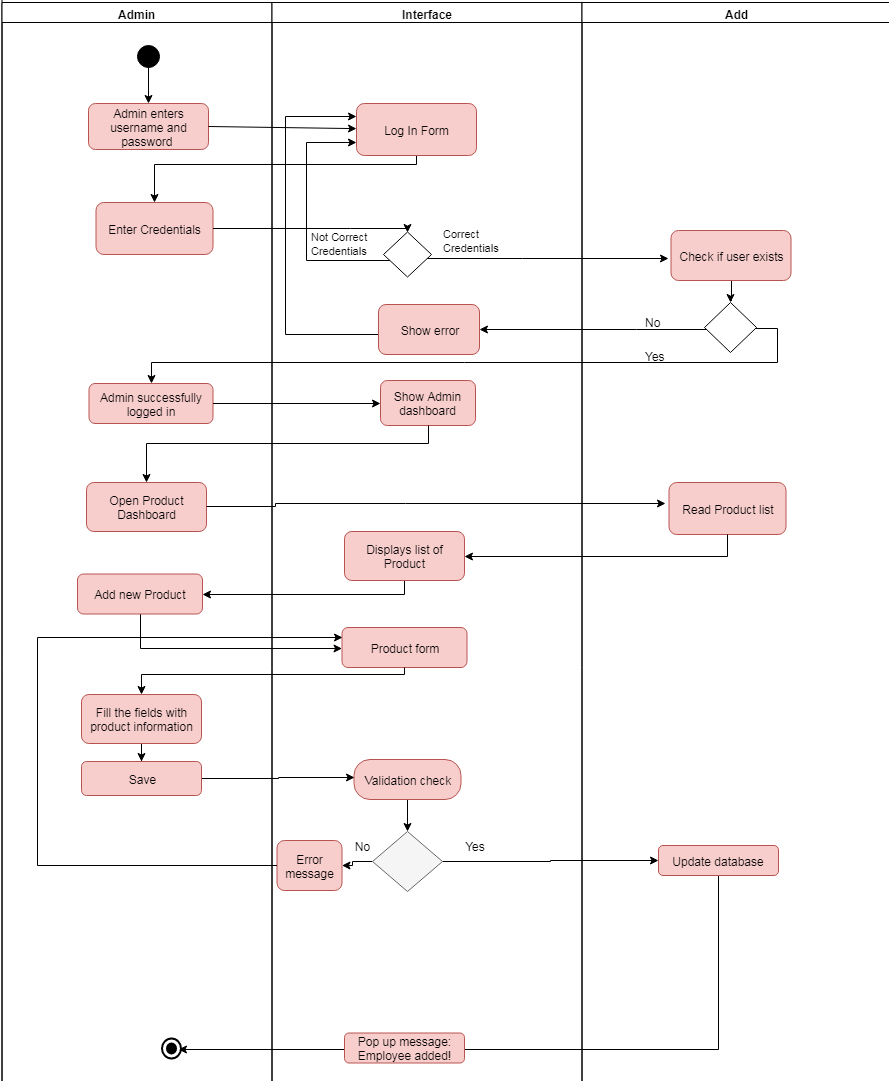

The diagram above was exported from draw.io. Its source (the exported page's mxGraphModel, read from the mxfile embedded in the PNG):
<mxGraphModel dx="992" dy="1567" grid="1" gridSize="10" guides="1" tooltips="1" connect="1" arrows="1" fold="1" page="1" pageScale="1" pageWidth="850" pageHeight="1100" math="0" shadow="0">
  <root>
    <mxCell id="0" />
    <mxCell id="1" parent="0" />
    <mxCell id="ShD6kJjR1pyC2rvackcW-114" value="Admin enters username and password&amp;nbsp;" style="rounded=1;whiteSpace=wrap;html=1;fillColor=#f8cecc;strokeColor=#b85450;" parent="1" vertex="1">
      <mxGeometry x="312" y="49" width="120" height="46" as="geometry" />
    </mxCell>
    <mxCell id="u1t0pqgW_Okq3vDd_ESV-14" value="" style="edgeStyle=orthogonalEdgeStyle;rounded=0;orthogonalLoop=1;jettySize=auto;html=1;" parent="1" target="ShD6kJjR1pyC2rvackcW-114" edge="1">
      <mxGeometry relative="1" as="geometry">
        <mxPoint x="372" y="10" as="sourcePoint" />
      </mxGeometry>
    </mxCell>
    <mxCell id="u1t0pqgW_Okq3vDd_ESV-12" value="" style="ellipse;html=1;shape=startState;fillColor=#000000;strokeColor=#000000;" parent="1" vertex="1">
      <mxGeometry x="357" y="-13" width="30" height="30" as="geometry" />
    </mxCell>
    <mxCell id="u1t0pqgW_Okq3vDd_ESV-44" value="" style="endArrow=classic;html=1;strokeColor=#000000;exitX=1;exitY=0.5;exitDx=0;exitDy=0;" parent="1" source="ShD6kJjR1pyC2rvackcW-114" target="AmSMqwQf2y4gSWxvV7cu-19" edge="1">
      <mxGeometry width="50" height="50" relative="1" as="geometry">
        <mxPoint x="432" y="58" as="sourcePoint" />
        <mxPoint x="909" y="58" as="targetPoint" />
      </mxGeometry>
    </mxCell>
    <mxCell id="u1t0pqgW_Okq3vDd_ESV-63" value="" style="edgeStyle=orthogonalEdgeStyle;rounded=0;orthogonalLoop=1;jettySize=auto;html=1;strokeColor=#000000;entryX=1;entryY=0.5;entryDx=0;entryDy=0;exitX=0.5;exitY=1;exitDx=0;exitDy=0;" parent="1" source="u1t0pqgW_Okq3vDd_ESV-57" target="AmSMqwQf2y4gSWxvV7cu-9" edge="1">
      <mxGeometry relative="1" as="geometry">
        <mxPoint x="589" y="490" as="sourcePoint" />
        <mxPoint x="357" y="534.5" as="targetPoint" />
        <Array as="points">
          <mxPoint x="628" y="540" />
        </Array>
      </mxGeometry>
    </mxCell>
    <mxCell id="u1t0pqgW_Okq3vDd_ESV-137" value="" style="edgeStyle=orthogonalEdgeStyle;rounded=0;orthogonalLoop=1;jettySize=auto;html=1;strokeColor=#000000;" parent="1" source="u1t0pqgW_Okq3vDd_ESV-107" target="u1t0pqgW_Okq3vDd_ESV-110" edge="1">
      <mxGeometry relative="1" as="geometry">
        <Array as="points">
          <mxPoint x="631" y="800" />
          <mxPoint x="631" y="800" />
        </Array>
      </mxGeometry>
    </mxCell>
    <mxCell id="y_o5MwXW2SjkWskKNo5G-14" value="" style="edgeStyle=orthogonalEdgeStyle;rounded=0;orthogonalLoop=1;jettySize=auto;html=1;" edge="1" parent="1" source="u1t0pqgW_Okq3vDd_ESV-110" target="u1t0pqgW_Okq3vDd_ESV-116">
      <mxGeometry relative="1" as="geometry" />
    </mxCell>
    <mxCell id="y_o5MwXW2SjkWskKNo5G-17" value="" style="edgeStyle=orthogonalEdgeStyle;rounded=0;orthogonalLoop=1;jettySize=auto;html=1;entryX=0;entryY=0.5;entryDx=0;entryDy=0;" edge="1" parent="1" source="u1t0pqgW_Okq3vDd_ESV-110" target="u1t0pqgW_Okq3vDd_ESV-122">
      <mxGeometry relative="1" as="geometry">
        <mxPoint x="746" y="807" as="targetPoint" />
      </mxGeometry>
    </mxCell>
    <mxCell id="u1t0pqgW_Okq3vDd_ESV-110" value="" style="rhombus;whiteSpace=wrap;html=1;strokeColor=#666666;fillColor=#f5f5f5;fontColor=#333333;" parent="1" vertex="1">
      <mxGeometry x="596" y="777" width="70" height="60" as="geometry" />
    </mxCell>
    <mxCell id="u1t0pqgW_Okq3vDd_ESV-125" value="" style="edgeStyle=orthogonalEdgeStyle;rounded=0;orthogonalLoop=1;jettySize=auto;html=1;strokeColor=#000000;" parent="1" source="u1t0pqgW_Okq3vDd_ESV-122" edge="1">
      <mxGeometry relative="1" as="geometry">
        <Array as="points">
          <mxPoint x="942" y="995" />
        </Array>
        <mxPoint x="401.9999999999998" y="994.6176470588234" as="targetPoint" />
      </mxGeometry>
    </mxCell>
    <mxCell id="y_o5MwXW2SjkWskKNo5G-6" value="" style="edgeStyle=orthogonalEdgeStyle;rounded=0;orthogonalLoop=1;jettySize=auto;html=1;" edge="1" parent="1" source="AmSMqwQf2y4gSWxvV7cu-9" target="y_o5MwXW2SjkWskKNo5G-5">
      <mxGeometry relative="1" as="geometry">
        <Array as="points">
          <mxPoint x="364" y="594" />
        </Array>
      </mxGeometry>
    </mxCell>
    <mxCell id="AmSMqwQf2y4gSWxvV7cu-9" value="Add new Product" style="rounded=1;whiteSpace=wrap;html=1;fillColor=#f8cecc;strokeColor=#b85450;" parent="1" vertex="1">
      <mxGeometry x="301" y="519.5" width="125" height="40" as="geometry" />
    </mxCell>
    <mxCell id="AmSMqwQf2y4gSWxvV7cu-14" value="Pool" style="swimlane;html=1;childLayout=stackLayout;resizeParent=1;resizeParentMax=0;startSize=20;" parent="1" vertex="1">
      <mxGeometry x="225.5" y="-72" width="890" height="1330" as="geometry" />
    </mxCell>
    <mxCell id="AmSMqwQf2y4gSWxvV7cu-15" value="Admin" style="swimlane;html=1;startSize=20;gradientColor=#ffffff;" parent="AmSMqwQf2y4gSWxvV7cu-14" vertex="1">
      <mxGeometry y="20" width="270" height="1310" as="geometry" />
    </mxCell>
    <mxCell id="AmSMqwQf2y4gSWxvV7cu-27" value="Enter Credentials" style="rounded=1;whiteSpace=wrap;html=1;fillColor=#f8cecc;strokeColor=#b85450;" parent="AmSMqwQf2y4gSWxvV7cu-15" vertex="1">
      <mxGeometry x="94" y="200" width="117" height="52" as="geometry" />
    </mxCell>
    <mxCell id="u1t0pqgW_Okq3vDd_ESV-52" value="Open Product Dashboard" style="rounded=1;whiteSpace=wrap;html=1;fillColor=#f8cecc;strokeColor=#b85450;" parent="AmSMqwQf2y4gSWxvV7cu-15" vertex="1">
      <mxGeometry x="84.5" y="480" width="120" height="49" as="geometry" />
    </mxCell>
    <mxCell id="ShD6kJjR1pyC2rvackcW-115" value="Admin successfully logged in" style="rounded=1;whiteSpace=wrap;html=1;fillColor=#f8cecc;strokeColor=#b85450;" parent="AmSMqwQf2y4gSWxvV7cu-15" vertex="1">
      <mxGeometry x="87" y="381" width="124" height="40" as="geometry" />
    </mxCell>
    <mxCell id="u1t0pqgW_Okq3vDd_ESV-128" value="" style="html=1;shape=mxgraph.sysml.actFinal;strokeWidth=2;verticalLabelPosition=bottom;verticalAlignment=top;gradientColor=#ffffff;" parent="AmSMqwQf2y4gSWxvV7cu-15" vertex="1">
      <mxGeometry x="160" y="1035.5" width="19" height="20" as="geometry" />
    </mxCell>
    <mxCell id="AmSMqwQf2y4gSWxvV7cu-35" value="" style="edgeStyle=orthogonalEdgeStyle;rounded=0;comic=0;jumpSize=0;orthogonalLoop=1;jettySize=auto;html=1;shadow=0;strokeColor=#000000;strokeWidth=1;entryX=0.5;entryY=0;entryDx=0;entryDy=0;" parent="AmSMqwQf2y4gSWxvV7cu-14" source="AmSMqwQf2y4gSWxvV7cu-27" target="u1t0pqgW_Okq3vDd_ESV-17" edge="1">
      <mxGeometry relative="1" as="geometry">
        <Array as="points">
          <mxPoint x="348" y="246" />
          <mxPoint x="348" y="246" />
        </Array>
      </mxGeometry>
    </mxCell>
    <mxCell id="AmSMqwQf2y4gSWxvV7cu-16" value="Interface" style="swimlane;html=1;startSize=20;" parent="AmSMqwQf2y4gSWxvV7cu-14" vertex="1">
      <mxGeometry x="270" y="20" width="310" height="1310" as="geometry" />
    </mxCell>
    <mxCell id="AmSMqwQf2y4gSWxvV7cu-41" value="" style="edgeStyle=orthogonalEdgeStyle;rounded=0;comic=0;jumpSize=0;orthogonalLoop=1;jettySize=auto;html=1;shadow=0;strokeColor=#000000;strokeWidth=1;" parent="AmSMqwQf2y4gSWxvV7cu-16" source="u1t0pqgW_Okq3vDd_ESV-17" edge="1">
      <mxGeometry relative="1" as="geometry">
        <mxPoint x="396.5" y="256" as="targetPoint" />
        <Array as="points">
          <mxPoint x="250" y="256" />
        </Array>
      </mxGeometry>
    </mxCell>
    <mxCell id="u1t0pqgW_Okq3vDd_ESV-17" value="" style="rhombus;whiteSpace=wrap;html=1;" parent="AmSMqwQf2y4gSWxvV7cu-16" vertex="1">
      <mxGeometry x="111.5" y="229.5" width="48" height="45" as="geometry" />
    </mxCell>
    <mxCell id="AmSMqwQf2y4gSWxvV7cu-42" value="&lt;font style=&quot;font-size: 11px&quot;&gt;Correct&amp;nbsp;&lt;br&gt;Credentials&lt;/font&gt;&lt;br&gt;" style="text;html=1;resizable=0;points=[];autosize=1;align=left;verticalAlign=top;spacingTop=-4;" parent="AmSMqwQf2y4gSWxvV7cu-16" vertex="1">
      <mxGeometry x="169" y="222" width="70" height="30" as="geometry" />
    </mxCell>
    <mxCell id="AmSMqwQf2y4gSWxvV7cu-44" value="&lt;font style=&quot;font-size: 11px&quot;&gt;Not Correct&amp;nbsp;&lt;br&gt;Credentials&lt;/font&gt;&lt;br&gt;" style="text;html=1;resizable=0;points=[];autosize=1;align=left;verticalAlign=top;spacingTop=-4;" parent="AmSMqwQf2y4gSWxvV7cu-16" vertex="1">
      <mxGeometry x="37.5" y="225" width="70" height="30" as="geometry" />
    </mxCell>
    <mxCell id="AmSMqwQf2y4gSWxvV7cu-64" value="Show Admin dashboard" style="rounded=1;whiteSpace=wrap;html=1;fillColor=#f8cecc;strokeColor=#b85450;" parent="AmSMqwQf2y4gSWxvV7cu-16" vertex="1">
      <mxGeometry x="108.5" y="378" width="95" height="45" as="geometry" />
    </mxCell>
    <mxCell id="u1t0pqgW_Okq3vDd_ESV-57" value="Displays list of Product" style="rounded=1;whiteSpace=wrap;html=1;fillColor=#f8cecc;strokeColor=#b85450;" parent="AmSMqwQf2y4gSWxvV7cu-16" vertex="1">
      <mxGeometry x="72.5" y="529" width="120" height="49" as="geometry" />
    </mxCell>
    <mxCell id="u1t0pqgW_Okq3vDd_ESV-121" value="Yes" style="text;html=1;strokeColor=none;fillColor=none;align=center;verticalAlign=middle;whiteSpace=wrap;rounded=0;" parent="AmSMqwQf2y4gSWxvV7cu-16" vertex="1">
      <mxGeometry x="183.5" y="833" width="40" height="20" as="geometry" />
    </mxCell>
    <mxCell id="u1t0pqgW_Okq3vDd_ESV-124" value="Pop up message: Employee added!" style="rounded=1;whiteSpace=wrap;html=1;strokeColor=#b85450;fillColor=#f8cecc;" parent="AmSMqwQf2y4gSWxvV7cu-16" vertex="1">
      <mxGeometry x="72.5" y="1030.5" width="120" height="30" as="geometry" />
    </mxCell>
    <mxCell id="y_o5MwXW2SjkWskKNo5G-5" value="Product form" style="rounded=1;whiteSpace=wrap;html=1;fillColor=#f8cecc;strokeColor=#b85450;" vertex="1" parent="AmSMqwQf2y4gSWxvV7cu-16">
      <mxGeometry x="70" y="625" width="125" height="40" as="geometry" />
    </mxCell>
    <mxCell id="u1t0pqgW_Okq3vDd_ESV-107" value="Validation check" style="rounded=1;whiteSpace=wrap;html=1;arcSize=40;fillColor=#f8cecc;strokeColor=#b85450;" parent="AmSMqwQf2y4gSWxvV7cu-16" vertex="1">
      <mxGeometry x="82" y="757" width="107" height="40" as="geometry" />
    </mxCell>
    <mxCell id="u1t0pqgW_Okq3vDd_ESV-116" value="Error message" style="rounded=1;whiteSpace=wrap;html=1;strokeColor=#b85450;fillColor=#f8cecc;" parent="AmSMqwQf2y4gSWxvV7cu-16" vertex="1">
      <mxGeometry x="5" y="838" width="65" height="50" as="geometry" />
    </mxCell>
    <mxCell id="u1t0pqgW_Okq3vDd_ESV-118" value="No" style="text;html=1;strokeColor=none;fillColor=none;align=center;verticalAlign=middle;whiteSpace=wrap;rounded=0;" parent="AmSMqwQf2y4gSWxvV7cu-16" vertex="1">
      <mxGeometry x="70" y="833" width="40" height="20" as="geometry" />
    </mxCell>
    <mxCell id="y_o5MwXW2SjkWskKNo5G-18" value="" style="edgeStyle=orthogonalEdgeStyle;rounded=0;orthogonalLoop=1;jettySize=auto;html=1;entryX=0;entryY=0.25;entryDx=0;entryDy=0;" edge="1" parent="AmSMqwQf2y4gSWxvV7cu-16" source="u1t0pqgW_Okq3vDd_ESV-116" target="y_o5MwXW2SjkWskKNo5G-5">
      <mxGeometry relative="1" as="geometry">
        <Array as="points">
          <mxPoint x="-235" y="863" />
          <mxPoint x="-235" y="635" />
        </Array>
      </mxGeometry>
    </mxCell>
    <mxCell id="AmSMqwQf2y4gSWxvV7cu-17" value="Add" style="swimlane;html=1;startSize=20;" parent="AmSMqwQf2y4gSWxvV7cu-14" vertex="1">
      <mxGeometry x="580" y="20" width="310" height="1310" as="geometry" />
    </mxCell>
    <mxCell id="AmSMqwQf2y4gSWxvV7cu-53" value="" style="edgeStyle=orthogonalEdgeStyle;rounded=0;comic=0;jumpSize=0;orthogonalLoop=1;jettySize=auto;html=1;shadow=0;strokeColor=#000000;strokeWidth=1;entryX=0.5;entryY=0;entryDx=0;entryDy=0;" parent="AmSMqwQf2y4gSWxvV7cu-17" source="AmSMqwQf2y4gSWxvV7cu-49" target="AmSMqwQf2y4gSWxvV7cu-54" edge="1">
      <mxGeometry relative="1" as="geometry">
        <mxPoint x="148.5" y="310" as="targetPoint" />
        <Array as="points" />
      </mxGeometry>
    </mxCell>
    <mxCell id="AmSMqwQf2y4gSWxvV7cu-49" value="Check if user exists" style="rounded=1;whiteSpace=wrap;html=1;fillColor=#f8cecc;strokeColor=#b85450;" parent="AmSMqwQf2y4gSWxvV7cu-17" vertex="1">
      <mxGeometry x="89" y="228" width="120" height="50" as="geometry" />
    </mxCell>
    <mxCell id="AmSMqwQf2y4gSWxvV7cu-54" value="" style="rhombus;whiteSpace=wrap;html=1;gradientColor=#ffffff;" parent="AmSMqwQf2y4gSWxvV7cu-17" vertex="1">
      <mxGeometry x="122.5" y="300" width="52" height="50" as="geometry" />
    </mxCell>
    <mxCell id="AmSMqwQf2y4gSWxvV7cu-84" value="Read Product list" style="rounded=1;whiteSpace=wrap;html=1;fillColor=#f8cecc;strokeColor=#b85450;" parent="AmSMqwQf2y4gSWxvV7cu-17" vertex="1">
      <mxGeometry x="87" y="480" width="117" height="52" as="geometry" />
    </mxCell>
    <mxCell id="u1t0pqgW_Okq3vDd_ESV-122" value="Update database" style="rounded=1;whiteSpace=wrap;html=1;strokeColor=#b85450;fillColor=#f8cecc;" parent="AmSMqwQf2y4gSWxvV7cu-17" vertex="1">
      <mxGeometry x="76.5" y="843" width="120" height="30" as="geometry" />
    </mxCell>
    <mxCell id="AmSMqwQf2y4gSWxvV7cu-78" value="" style="edgeStyle=orthogonalEdgeStyle;rounded=0;comic=0;jumpSize=0;orthogonalLoop=1;jettySize=auto;html=1;shadow=0;strokeColor=#000000;strokeWidth=1;entryX=0;entryY=0.5;entryDx=0;entryDy=0;" parent="AmSMqwQf2y4gSWxvV7cu-14" source="ShD6kJjR1pyC2rvackcW-115" target="AmSMqwQf2y4gSWxvV7cu-64" edge="1">
      <mxGeometry relative="1" as="geometry" />
    </mxCell>
    <mxCell id="AmSMqwQf2y4gSWxvV7cu-80" value="" style="edgeStyle=orthogonalEdgeStyle;rounded=0;comic=0;jumpSize=0;orthogonalLoop=1;jettySize=auto;html=1;shadow=0;strokeColor=#000000;strokeWidth=1;" parent="AmSMqwQf2y4gSWxvV7cu-14" source="AmSMqwQf2y4gSWxvV7cu-54" target="ShD6kJjR1pyC2rvackcW-115" edge="1">
      <mxGeometry relative="1" as="geometry">
        <mxPoint x="728.5" y="450" as="targetPoint" />
        <Array as="points">
          <mxPoint x="775" y="346" />
          <mxPoint x="775" y="380" />
          <mxPoint x="149" y="380" />
        </Array>
      </mxGeometry>
    </mxCell>
    <mxCell id="AmSMqwQf2y4gSWxvV7cu-82" value="" style="edgeStyle=orthogonalEdgeStyle;rounded=0;comic=0;jumpSize=0;orthogonalLoop=1;jettySize=auto;html=1;shadow=0;strokeColor=#000000;strokeWidth=1;entryX=0.5;entryY=0;entryDx=0;entryDy=0;" parent="AmSMqwQf2y4gSWxvV7cu-14" source="AmSMqwQf2y4gSWxvV7cu-64" target="u1t0pqgW_Okq3vDd_ESV-52" edge="1">
      <mxGeometry relative="1" as="geometry">
        <mxPoint x="426" y="523" as="targetPoint" />
        <Array as="points">
          <mxPoint x="426" y="461" />
          <mxPoint x="144" y="461" />
        </Array>
      </mxGeometry>
    </mxCell>
    <mxCell id="AmSMqwQf2y4gSWxvV7cu-83" value="" style="edgeStyle=orthogonalEdgeStyle;rounded=0;comic=0;jumpSize=0;orthogonalLoop=1;jettySize=auto;html=1;shadow=0;strokeColor=#000000;strokeWidth=1;" parent="AmSMqwQf2y4gSWxvV7cu-14" source="u1t0pqgW_Okq3vDd_ESV-52" edge="1">
      <mxGeometry relative="1" as="geometry">
        <mxPoint x="663.5" y="521" as="targetPoint" />
        <Array as="points">
          <mxPoint x="273" y="524" />
          <mxPoint x="273" y="521" />
          <mxPoint x="403" y="521" />
        </Array>
      </mxGeometry>
    </mxCell>
    <mxCell id="AmSMqwQf2y4gSWxvV7cu-86" value="" style="edgeStyle=orthogonalEdgeStyle;rounded=0;comic=0;jumpSize=0;orthogonalLoop=1;jettySize=auto;html=1;shadow=0;strokeColor=#000000;strokeWidth=1;entryX=1;entryY=0.5;entryDx=0;entryDy=0;" parent="AmSMqwQf2y4gSWxvV7cu-14" source="AmSMqwQf2y4gSWxvV7cu-84" target="u1t0pqgW_Okq3vDd_ESV-57" edge="1">
      <mxGeometry relative="1" as="geometry">
        <mxPoint x="725.5" y="632" as="targetPoint" />
        <Array as="points">
          <mxPoint x="725" y="574" />
        </Array>
      </mxGeometry>
    </mxCell>
    <mxCell id="AmSMqwQf2y4gSWxvV7cu-34" value="" style="edgeStyle=orthogonalEdgeStyle;rounded=0;comic=0;jumpSize=0;orthogonalLoop=1;jettySize=auto;html=1;shadow=0;strokeColor=#000000;strokeWidth=1;entryX=0.5;entryY=0;entryDx=0;entryDy=0;" parent="1" source="AmSMqwQf2y4gSWxvV7cu-19" target="AmSMqwQf2y4gSWxvV7cu-27" edge="1">
      <mxGeometry relative="1" as="geometry">
        <Array as="points">
          <mxPoint x="640" y="110" />
          <mxPoint x="378" y="110" />
        </Array>
      </mxGeometry>
    </mxCell>
    <mxCell id="AmSMqwQf2y4gSWxvV7cu-19" value="Log In Form" style="rounded=1;whiteSpace=wrap;html=1;fillColor=#f8cecc;strokeColor=#b85450;" parent="1" vertex="1">
      <mxGeometry x="580" y="49" width="120" height="52" as="geometry" />
    </mxCell>
    <mxCell id="AmSMqwQf2y4gSWxvV7cu-37" value="" style="edgeStyle=orthogonalEdgeStyle;rounded=0;comic=0;jumpSize=0;orthogonalLoop=1;jettySize=auto;html=1;shadow=0;strokeColor=#000000;strokeWidth=1;entryX=0;entryY=0.75;entryDx=0;entryDy=0;" parent="1" source="u1t0pqgW_Okq3vDd_ESV-17" target="AmSMqwQf2y4gSWxvV7cu-19" edge="1">
      <mxGeometry relative="1" as="geometry">
        <mxPoint x="549.8765670202508" y="236.88235294117658" as="targetPoint" />
        <Array as="points">
          <mxPoint x="530" y="206" />
          <mxPoint x="530" y="88" />
        </Array>
      </mxGeometry>
    </mxCell>
    <mxCell id="AmSMqwQf2y4gSWxvV7cu-68" value="" style="edgeStyle=orthogonalEdgeStyle;rounded=0;comic=0;jumpSize=0;orthogonalLoop=1;jettySize=auto;html=1;shadow=0;strokeColor=#000000;strokeWidth=1;entryX=0;entryY=0.25;entryDx=0;entryDy=0;" parent="1" source="AmSMqwQf2y4gSWxvV7cu-58" target="AmSMqwQf2y4gSWxvV7cu-19" edge="1">
      <mxGeometry relative="1" as="geometry">
        <mxPoint x="521.9999999999998" y="275" as="targetPoint" />
        <Array as="points">
          <mxPoint x="509" y="280" />
          <mxPoint x="509" y="62" />
        </Array>
      </mxGeometry>
    </mxCell>
    <mxCell id="AmSMqwQf2y4gSWxvV7cu-58" value="Show error" style="rounded=1;whiteSpace=wrap;html=1;fillColor=#f8cecc;strokeColor=#b85450;" parent="1" vertex="1">
      <mxGeometry x="602" y="250" width="101" height="50" as="geometry" />
    </mxCell>
    <mxCell id="AmSMqwQf2y4gSWxvV7cu-57" value="" style="edgeStyle=orthogonalEdgeStyle;rounded=0;comic=0;jumpSize=0;orthogonalLoop=1;jettySize=auto;html=1;shadow=0;strokeColor=#000000;strokeWidth=1;entryX=1;entryY=0.5;entryDx=0;entryDy=0;" parent="1" source="AmSMqwQf2y4gSWxvV7cu-54" target="AmSMqwQf2y4gSWxvV7cu-58" edge="1">
      <mxGeometry relative="1" as="geometry">
        <mxPoint x="863" y="300" as="targetPoint" />
        <Array as="points">
          <mxPoint x="860" y="275" />
          <mxPoint x="860" y="275" />
        </Array>
      </mxGeometry>
    </mxCell>
    <mxCell id="AmSMqwQf2y4gSWxvV7cu-63" value="No" style="text;html=1;resizable=0;points=[];autosize=1;align=left;verticalAlign=top;spacingTop=-4;" parent="1" vertex="1">
      <mxGeometry x="867" y="259" width="30" height="10" as="geometry" />
    </mxCell>
    <mxCell id="AmSMqwQf2y4gSWxvV7cu-71" value="Yes" style="text;html=1;resizable=0;points=[];autosize=1;align=left;verticalAlign=top;spacingTop=-4;" parent="1" vertex="1">
      <mxGeometry x="867" y="293" width="40" height="10" as="geometry" />
    </mxCell>
    <mxCell id="y_o5MwXW2SjkWskKNo5G-10" value="" style="edgeStyle=orthogonalEdgeStyle;rounded=0;orthogonalLoop=1;jettySize=auto;html=1;" edge="1" parent="1" source="y_o5MwXW2SjkWskKNo5G-8" target="y_o5MwXW2SjkWskKNo5G-9">
      <mxGeometry relative="1" as="geometry" />
    </mxCell>
    <mxCell id="y_o5MwXW2SjkWskKNo5G-8" value="Fill the fields with product information" style="rounded=1;whiteSpace=wrap;html=1;fillColor=#f8cecc;strokeColor=#b85450;" vertex="1" parent="1">
      <mxGeometry x="305" y="640" width="120" height="49" as="geometry" />
    </mxCell>
    <mxCell id="y_o5MwXW2SjkWskKNo5G-13" value="" style="edgeStyle=orthogonalEdgeStyle;rounded=0;orthogonalLoop=1;jettySize=auto;html=1;entryX=0;entryY=0.5;entryDx=0;entryDy=0;" edge="1" parent="1" source="y_o5MwXW2SjkWskKNo5G-9">
      <mxGeometry relative="1" as="geometry">
        <mxPoint x="578" y="723" as="targetPoint" />
      </mxGeometry>
    </mxCell>
    <mxCell id="y_o5MwXW2SjkWskKNo5G-9" value="Save" style="rounded=1;whiteSpace=wrap;html=1;fillColor=#f8cecc;strokeColor=#b85450;" vertex="1" parent="1">
      <mxGeometry x="305" y="707" width="120" height="34" as="geometry" />
    </mxCell>
    <mxCell id="y_o5MwXW2SjkWskKNo5G-7" value="" style="edgeStyle=orthogonalEdgeStyle;rounded=0;orthogonalLoop=1;jettySize=auto;html=1;entryX=0.5;entryY=0;entryDx=0;entryDy=0;" edge="1" parent="1" source="y_o5MwXW2SjkWskKNo5G-5" target="y_o5MwXW2SjkWskKNo5G-8">
      <mxGeometry relative="1" as="geometry">
        <Array as="points">
          <mxPoint x="628" y="620" />
          <mxPoint x="365" y="620" />
        </Array>
      </mxGeometry>
    </mxCell>
  </root>
</mxGraphModel>